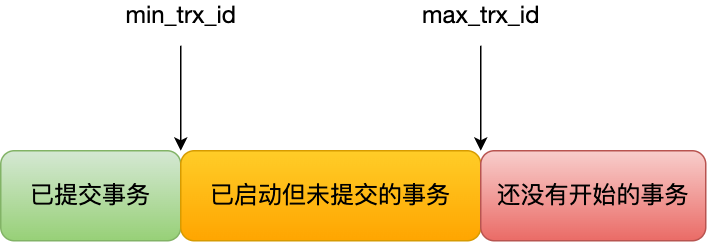

The diagram above was exported from draw.io. Its source (the exported page's mxGraphModel, read from the mxfile embedded in the PNG):
<mxGraphModel dx="929" dy="474" grid="1" gridSize="10" guides="1" tooltips="1" connect="1" arrows="1" fold="1" page="1" pageScale="1" pageWidth="827" pageHeight="1169" math="0" shadow="0">
  <root>
    <mxCell id="0" />
    <mxCell id="1" parent="0" />
    <mxCell id="4h6L6wbr_rVian4xURgi-1" value="已提交事务" style="rounded=1;whiteSpace=wrap;html=1;fontSize=16;fillColor=#d5e8d4;gradientColor=#97d077;strokeColor=#82b366;" vertex="1" parent="1">
      <mxGeometry x="150" y="210" width="120" height="60" as="geometry" />
    </mxCell>
    <mxCell id="4h6L6wbr_rVian4xURgi-2" value="已启动但未提交的事务" style="rounded=1;whiteSpace=wrap;html=1;fontSize=16;fillColor=#ffcd28;gradientColor=#ffa500;strokeColor=#d79b00;" vertex="1" parent="1">
      <mxGeometry x="270" y="210" width="200" height="60" as="geometry" />
    </mxCell>
    <mxCell id="4h6L6wbr_rVian4xURgi-3" value="还没有开始的事务" style="rounded=1;whiteSpace=wrap;html=1;fontSize=16;fillColor=#f8cecc;gradientColor=#ea6b66;strokeColor=#b85450;" vertex="1" parent="1">
      <mxGeometry x="470" y="210" width="150" height="60" as="geometry" />
    </mxCell>
    <mxCell id="4h6L6wbr_rVian4xURgi-4" value="" style="endArrow=classic;html=1;rounded=0;fontSize=16;entryX=0;entryY=0;entryDx=0;entryDy=0;" edge="1" parent="1" target="4h6L6wbr_rVian4xURgi-2">
      <mxGeometry width="50" height="50" relative="1" as="geometry">
        <mxPoint x="270" y="140" as="sourcePoint" />
        <mxPoint x="360" y="40" as="targetPoint" />
      </mxGeometry>
    </mxCell>
    <mxCell id="4h6L6wbr_rVian4xURgi-5" value="&lt;span style=&quot;font-family: &amp;#34;helvetica neue&amp;#34; , &amp;#34;helvetica&amp;#34; , &amp;#34;arial&amp;#34; , sans-serif ; text-align: left ; background-color: rgb(255 , 255 , 255)&quot;&gt;min_trx_id&lt;/span&gt;" style="text;html=1;align=center;verticalAlign=middle;resizable=0;points=[];autosize=1;strokeColor=none;fillColor=none;fontSize=16;" vertex="1" parent="1">
      <mxGeometry x="225" y="110" width="90" height="20" as="geometry" />
    </mxCell>
    <mxCell id="4h6L6wbr_rVian4xURgi-6" value="" style="endArrow=classic;html=1;rounded=0;fontSize=16;fontColor=#000000;entryX=0;entryY=0;entryDx=0;entryDy=0;" edge="1" parent="1" target="4h6L6wbr_rVian4xURgi-3">
      <mxGeometry width="50" height="50" relative="1" as="geometry">
        <mxPoint x="470" y="140" as="sourcePoint" />
        <mxPoint x="520" y="80" as="targetPoint" />
      </mxGeometry>
    </mxCell>
    <mxCell id="4h6L6wbr_rVian4xURgi-7" value="&lt;span style=&quot;font-family: &amp;quot;helvetica neue&amp;quot;, helvetica, arial, sans-serif; text-align: left;&quot;&gt;max_trx_id&lt;/span&gt;" style="text;html=1;align=center;verticalAlign=middle;resizable=0;points=[];autosize=1;strokeColor=none;fillColor=none;fontSize=16;fontColor=default;labelBackgroundColor=none;" vertex="1" parent="1">
      <mxGeometry x="425" y="110" width="90" height="20" as="geometry" />
    </mxCell>
  </root>
</mxGraphModel>